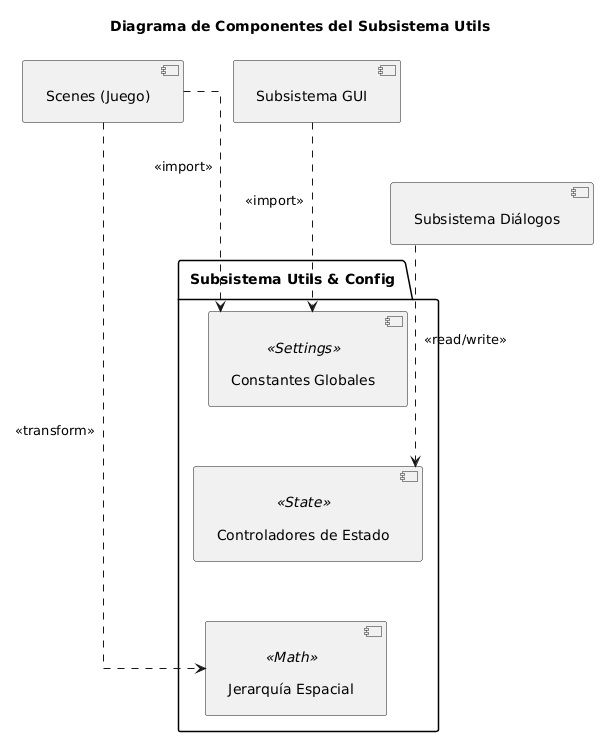

The diagram above was rendered by PlantUML. Its source (embedded in the PNG):
@startuml
skinparam componentStyle uml2
skinparam shadowing false
skinparam monochrome false
skinparam linetype ortho

' Espaciado ajustado para que respire pero mantenga la estructura de columna
skinparam nodesep 50
skinparam ranksep 60
skinparam padding 8

title Diagrama de Componentes del Subsistema Utils

' Nivel Superior: Los módulos que consumen las utilidades
component "Scenes (Juego)" as Scenes
component "Subsistema GUI" as GUI
component "Subsistema Diálogos" as Dialogues

' Nivel Inferior: El paquete de Utilidades
package "Subsistema Utils & Config" {
    component "Constantes Globales" as Constants <<Settings>>
    component "Controladores de Estado" as State <<State>>
    component "Jerarquía Espacial" as Hierarchy <<Math>>
    
    ' Forzamos la verticalidad estricta dentro del paquete
    Constants -[hidden]down- State
    State -[hidden]down- Hierarchy
}

' Relaciones de dependencia apuntando hacia abajo
Scenes ..down.> Constants : <<import>>
Scenes ..down.> Hierarchy : <<transform>>

GUI ..down.> Constants : <<import>>

Dialogues ..down.> State : <<read/write>>
@enduml